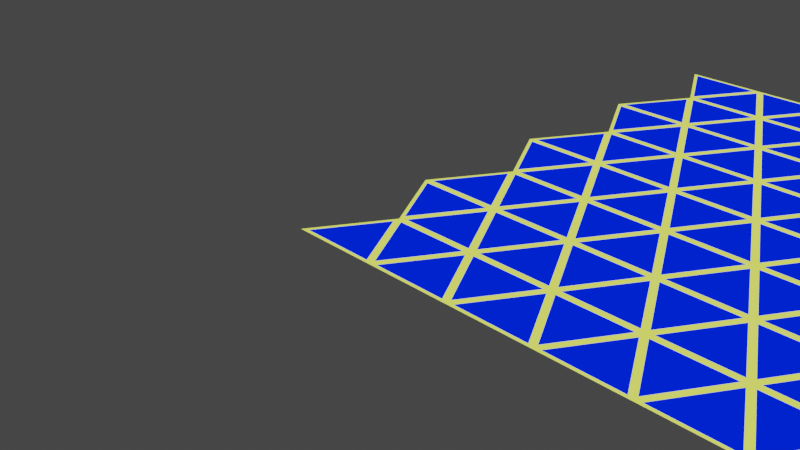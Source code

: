 # Source: hex3.blend  (saved by Blender 3.0.42; exported with 4.5.12 LTS)
import bpy
from mathutils import Matrix  # noqa: F401  (used for matrix-valued properties, if any)

bpy.ops.wm.read_factory_settings(use_empty=True)
scene = bpy.context.scene
scene.name = 'Scene'

# ---- collections
col_collection = bpy.data.collections.new('Collection'); scene.collection.children.link(col_collection)

# ---- materials (node trees are filled in below, after node groups)
mat_material_001 = bpy.data.materials.new('Material.001')
mat_material_001.use_backface_culling = True
mat_material_001.use_transparent_shadow = False
mat_material_001.diffuse_color = (0.3977, 0.7546, 0.8, 1.0)

# ---- material node trees
mat_material_001.use_nodes = True; mat_material_001.node_tree.nodes.clear()
_N = mat_material_001.node_tree.nodes; _L = mat_material_001.node_tree.links
n0 = _N.new('ShaderNodeOutputMaterial'); n0.name = 'Material Output'; n0.location = (486, 306)
n1 = _N.new('ShaderNodeVertexColor'); n1.name = 'Vertex Color'; n1.location = (268, 270)
n1.layer_name = 'Col'
_L.new(n1.outputs[0], n0.inputs[0])
n0.is_active_output = True

# ---- world
world_world = bpy.data.worlds.new('World'); scene.world = world_world
world_world.use_nodes = True; world_world.node_tree.nodes.clear()
_N = world_world.node_tree.nodes; _L = world_world.node_tree.links
n0 = _N.new('ShaderNodeOutputWorld'); n0.name = 'World Output'; n0.location = (300, 300)
n1 = _N.new('ShaderNodeBackground'); n1.name = 'Background'; n1.location = (10, 300)
n1.inputs[0].default_value = (0.05088, 0.05088, 0.05088, 1.0)
_L.new(n1.outputs[0], n0.inputs[0])
n0.is_active_output = True
world_world.color = (0.05088, 0.05088, 0.05088)
world_world.use_sun_shadow = False
world_world.sun_shadow_jitter_overblur = 0.0

# ---- cameras
cam_camera = bpy.data.cameras.new('Camera')
cam_camera.clip_end = 100.0
cam_camera.ortho_scale = 7.314

# ---- lights
light_light = bpy.data.lights.new('Light', 'POINT')
light_light.transmission_factor = 0.0
light_light.energy = 1000.0
light_light.shadow_soft_size = 0.1
light_light.shadow_maximum_resolution = 0.006
light_light.use_absolute_resolution = True

# ---- meshes
me_circle = bpy.data.meshes.new('Circle')
me_circle.from_pydata([(0.866, -0.5, 0.0), (0.866, 0.5, 0.0), (0.0, 0.0, 0.0), (0.08098, 0.0, 0.0), (0.8255, 0.4299, 0.0), (0.8255, -0.4299, 0.0)], [], [(5, 4, 3), (4, 1, 2, 3), (5, 0, 1, 4), (3, 2, 0, 5)])
_ca = me_circle.color_attributes.new('Col', 'BYTE_COLOR', 'CORNER')
_ca.data.foreach_set('color', [0.0003035, 0.016, 1.0, 1.0, 0.0003035, 0.016, 1.0, 1.0, 0.0003035, 0.016, 1.0, 1.0, 0.8632, 1.0, 0.1144, 1.0, 0.8714, 1.0, 0.15, 1.0, 0.8632, 1.0, 0.117, 1.0, 0.8632, 1.0, 0.1144, 1.0, 0.8632, 1.0, 0.1144, 1.0, 0.8632, 1.0, 0.1144, 1.0, 0.8714, 1.0, 0.15, 1.0, 0.8632, 1.0, 0.1144, 1.0, 0.8632, 1.0, 0.1144, 1.0, 0.8632, 1.0, 0.117, 1.0, 0.8632, 1.0, 0.1144, 1.0, 0.8632, 1.0, 0.1144, 1.0])
me_circle.materials.append(mat_material_001)
me_circle.use_remesh_fix_poles = True
me_circle.use_remesh_preserve_attributes = False
me_circle.use_paint_bone_selection = False
me_circle.use_paint_mask = True
me_circle.update()

# ---- objects
ob_light = bpy.data.objects.new('Light', light_light)
ob_camera = bpy.data.objects.new('Camera', cam_camera)
ob_circle = bpy.data.objects.new('Circle', me_circle)
ob_empty = bpy.data.objects.new('Empty', None)

# ---- transforms, parenting, visibility, modifiers, constraints
ob_light.location = (4.076, 1.005, 5.904)
ob_light.rotation_euler = (0.6503, 0.05522, 1.866)
ob_light.lock_rotations_4d = False
ob_light.empty_display_type = 'ARROWS'
ob_light.color = (0.0, 0.0, 0.0, 0.0)
ob_light.lineart.crease_threshold = 0.0
ob_camera.location = (7.359, -6.926, 4.958)
ob_camera.rotation_euler = (1.109, 0.0, 0.8149)
ob_camera.lock_rotations_4d = False
ob_camera.empty_display_type = 'ARROWS'
ob_camera.color = (0.0, 0.0, 0.0, 0.0)
ob_camera.display_type = 'WIRE'
ob_camera.lineart.crease_threshold = 0.0
ob_circle.location = (0.0, 0.0, 0.0)
ob_circle.rotation_euler = (0.0, 0.0, -1.571)
_m = ob_circle.modifiers.new('Array', 'ARRAY')
_m.count = 4
_m.use_relative_offset = False
_m.use_merge_vertices = True
_m.merge_threshold = 0.05
_m.use_object_offset = True
_m.offset_object = ob_empty
_m = ob_circle.modifiers.new('Array.001', 'ARRAY')
_m.count = 4
_m.relative_offset_displace = (-1.0, 0.0, 0.0)
_m.use_merge_vertices = True
_m.merge_threshold = 0.05
_m = ob_circle.modifiers.new('Array.002', 'ARRAY')
_m.count = 5
_m.relative_offset_displace = (0.0, 0.6667, 0.0)
_m.use_merge_vertices = True
_m.merge_threshold = 0.05
_m = ob_circle.modifiers.new('Weld', 'WELD')
_m.merge_threshold = 0.05
ob_empty.location = (0.0, 0.0, 0.0)
ob_empty.rotation_euler = (0.0, 0.0, -0.5236)

# ---- collection membership
col_collection.objects.link(ob_light)
col_collection.objects.link(ob_camera)
col_collection.objects.link(ob_circle)
col_collection.objects.link(ob_empty)

# ---- scene / render settings (as saved in the file)
scene.camera = ob_camera
scene.frame_start = 1; scene.frame_end = 250; scene.frame_set(21)
scene.render.engine = 'BLENDER_EEVEE_NEXT'
scene.cycles.sampling_pattern = 'TABULATED_SOBOL'
scene.cycles.use_light_tree = False
scene.view_settings.view_transform = 'Filmic'
bpy.context.view_layer.update()
